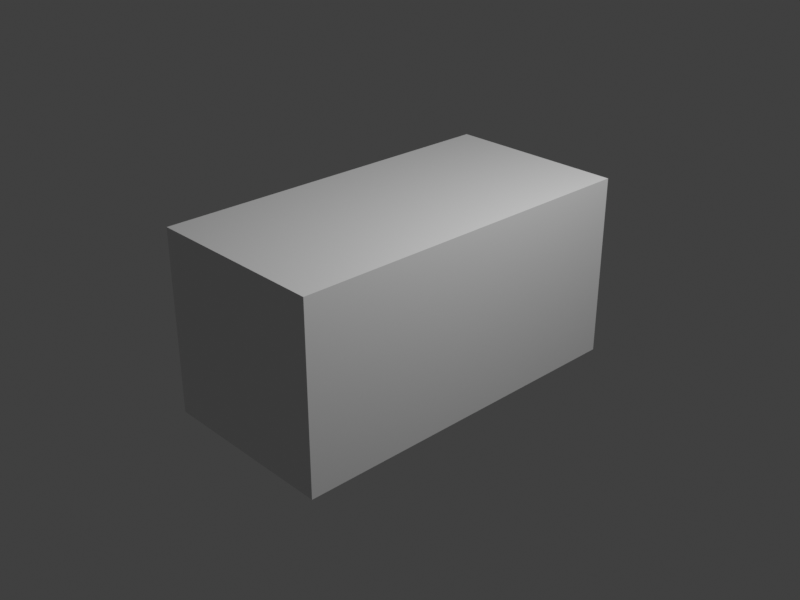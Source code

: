 # Source: cube_scaledY_2.blend  (saved by Blender 2.80.70; exported with 4.5.12 LTS)
import bpy
from mathutils import Matrix  # noqa: F401  (used for matrix-valued properties, if any)

bpy.ops.wm.read_factory_settings(use_empty=True)
scene = bpy.context.scene
scene.name = 'Scene'

# ---- collections
col_collection = bpy.data.collections.new('Collection'); scene.collection.children.link(col_collection)

# ---- materials (node trees are filled in below, after node groups)
mat_material = bpy.data.materials.new('Material')
mat_material.alpha_threshold = 0.0
mat_material.use_transparent_shadow = False
mat_material.line_color = (0.0, 0.0, 0.0, 1.0)

# ---- material node trees
mat_material.use_nodes = True; mat_material.node_tree.nodes.clear()
_N = mat_material.node_tree.nodes; _L = mat_material.node_tree.links
n0 = _N.new('ShaderNodeOutputMaterial'); n0.name = 'Material Output'; n0.location = (300, 300)
n1 = _N.new('ShaderNodeBsdfPrincipled'); n1.name = 'Principled BSDF'; n1.location = (10, 300)
n1.distribution = 'GGX'
n1.subsurface_method = 'BURLEY'
n1.inputs[2].default_value = 0.4
n1.inputs[3].default_value = 1.45
n1.inputs[27].default_value = (0.0, 0.0, 0.0, 1.0)
n1.inputs[28].default_value = 1.0
_L.new(n1.outputs[0], n0.inputs[0])
n0.is_active_output = True

# ---- world
world_world = bpy.data.worlds.new('World'); scene.world = world_world
world_world.use_nodes = True; world_world.node_tree.nodes.clear()
_N = world_world.node_tree.nodes; _L = world_world.node_tree.links
n0 = _N.new('ShaderNodeOutputWorld'); n0.name = 'World Output'; n0.location = (300, 300)
n1 = _N.new('ShaderNodeBackground'); n1.name = 'Background'; n1.location = (10, 300)
n1.inputs[0].default_value = (0.05088, 0.05088, 0.05088, 1.0)
_L.new(n1.outputs[0], n0.inputs[0])
n0.is_active_output = True
world_world.color = (0.05088, 0.05088, 0.05088)
world_world.use_sun_shadow = False
world_world.sun_shadow_jitter_overblur = 0.0

# ---- cameras
cam_camera = bpy.data.cameras.new('Camera')
cam_camera.clip_end = 100.0
cam_camera.ortho_scale = 7.314

# ---- lights
light_light = bpy.data.lights.new('Light', 'POINT')
light_light.transmission_factor = 0.0
light_light.energy = 1000.0
light_light.shadow_soft_size = 0.1
light_light.shadow_maximum_resolution = 0.006
light_light.use_absolute_resolution = True

# ---- meshes
me_cube = bpy.data.meshes.new('Cube')
me_cube.from_pydata([(1.0, 1.0, 1.0), (1.0, 1.0, -1.0), (1.0, -1.0, 1.0), (1.0, -1.0, -1.0), (-1.0, 1.0, 1.0), (-1.0, 1.0, -1.0), (-1.0, -1.0, 1.0), (-1.0, -1.0, -1.0)], [], [(0, 4, 6, 2), (3, 2, 6, 7), (7, 6, 4, 5), (5, 1, 3, 7), (1, 0, 2, 3), (5, 4, 0, 1)])
_uv = me_cube.uv_layers.new(name='UVMap')
_uv.uv.foreach_set('vector', [0.375, 0.0, 0.625, 0.0, 0.625, 0.25, 0.375, 0.25, 0.375, 0.25, 0.625, 0.25, 0.625, 0.5, 0.375, 0.5, 0.375, 0.5, 0.625, 0.5, 0.625, 0.75, 0.375, 0.75, 0.375, 0.75, 0.625, 0.75, 0.625, 1.0, 0.375, 1.0, 0.125, 0.5, 0.375, 0.5, 0.375, 0.75, 0.125, 0.75, 0.625, 0.5, 0.875, 0.5, 0.875, 0.75, 0.625, 0.75])
me_cube.materials.append(mat_material)
me_cube.use_remesh_preserve_volume = False
me_cube.use_remesh_preserve_attributes = False
me_cube.use_mirror_vertex_groups = False
me_cube.update()

# ---- objects
ob_cube = bpy.data.objects.new('Cube', me_cube)
ob_light = bpy.data.objects.new('Light', light_light)
ob_camera = bpy.data.objects.new('Camera', cam_camera)

# ---- transforms, parenting, visibility, modifiers, constraints
ob_cube.location = (0.0, 0.0, 0.0)
ob_cube.scale = (1.0, 2.0, 1.0)
ob_cube.lock_rotations_4d = False
ob_cube.empty_display_type = 'ARROWS'
ob_cube.lineart.crease_threshold = 0.0
ob_light.location = (4.076, 1.005, 5.904)
ob_light.rotation_euler = (0.6503, 0.05522, 1.866)
ob_light.lock_rotations_4d = False
ob_light.empty_display_type = 'ARROWS'
ob_light.color = (0.0, 0.0, 0.0, 0.0)
ob_light.lineart.crease_threshold = 0.0
ob_camera.location = (7.359, -6.926, 4.958)
ob_camera.rotation_euler = (1.109, 0.0, 0.8149)
ob_camera.lock_rotations_4d = False
ob_camera.empty_display_type = 'ARROWS'
ob_camera.color = (0.0, 0.0, 0.0, 0.0)
ob_camera.display_type = 'WIRE'
ob_camera.lineart.crease_threshold = 0.0

# ---- collection membership
col_collection.objects.link(ob_cube)
col_collection.objects.link(ob_light)
col_collection.objects.link(ob_camera)

# ---- scene / render settings (as saved in the file)
scene.camera = ob_camera
scene.frame_start = 1; scene.frame_end = 250; scene.frame_set(1)
scene.render.engine = 'BLENDER_EEVEE_NEXT'
scene.render.resolution_x = 800
scene.render.resolution_y = 600
scene.cycles.use_denoising = False
scene.cycles.samples = 128
scene.cycles.sampling_pattern = 'TABULATED_SOBOL'
scene.cycles.use_adaptive_sampling = False
scene.cycles.use_light_tree = False
scene.view_settings.view_transform = 'Standard'
bpy.context.view_layer.update()
